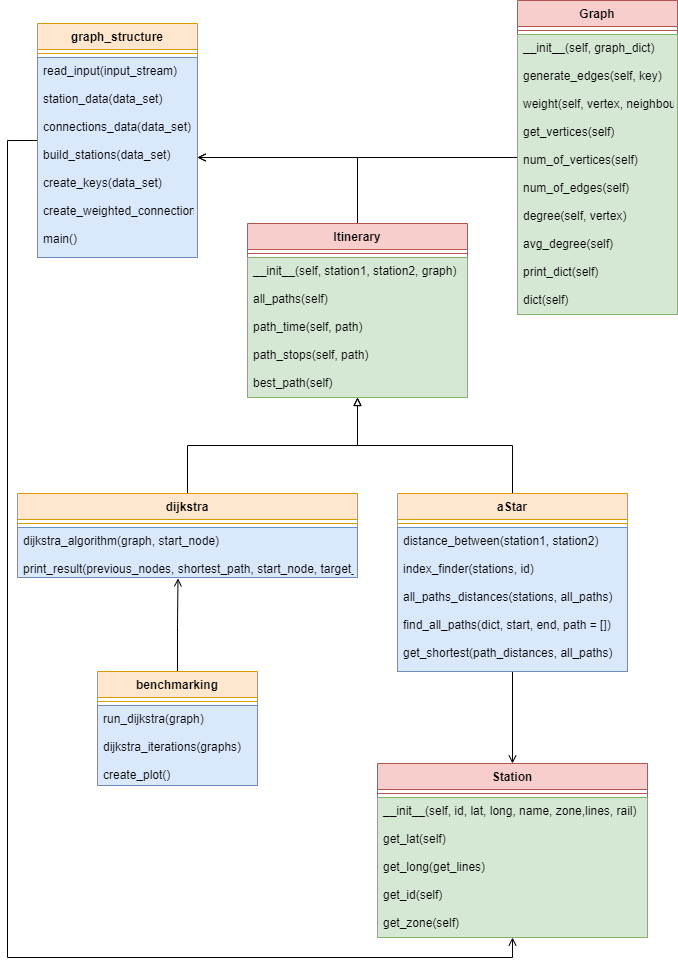

The diagram above was exported from draw.io. Its source (the exported page's mxGraphModel, read from the mxfile embedded in the PNG):
<mxGraphModel dx="1236" dy="656" grid="1" gridSize="10" guides="1" tooltips="1" connect="1" arrows="1" fold="1" page="1" pageScale="1" pageWidth="827" pageHeight="1169" math="0" shadow="0">
  <root>
    <mxCell id="WIyWlLk6GJQsqaUBKTNV-0" />
    <mxCell id="WIyWlLk6GJQsqaUBKTNV-1" parent="WIyWlLk6GJQsqaUBKTNV-0" />
    <mxCell id="pWJZIzeIlkGkFNQdKRsy-38" style="edgeStyle=orthogonalEdgeStyle;rounded=0;orthogonalLoop=1;jettySize=auto;html=1;exitX=0;exitY=0.5;exitDx=0;exitDy=0;entryX=0.5;entryY=1;entryDx=0;entryDy=0;endArrow=open;endFill=0;" edge="1" parent="WIyWlLk6GJQsqaUBKTNV-1" source="pWJZIzeIlkGkFNQdKRsy-4" target="pWJZIzeIlkGkFNQdKRsy-12">
      <mxGeometry relative="1" as="geometry">
        <Array as="points">
          <mxPoint x="30" y="177" />
          <mxPoint x="30" y="994" />
          <mxPoint x="535" y="994" />
        </Array>
      </mxGeometry>
    </mxCell>
    <mxCell id="pWJZIzeIlkGkFNQdKRsy-4" value="graph_structure" style="swimlane;fontStyle=1;align=center;verticalAlign=top;childLayout=stackLayout;horizontal=1;startSize=26;horizontalStack=0;resizeParent=1;resizeParentMax=0;resizeLast=0;collapsible=1;marginBottom=0;fillColor=#ffe6cc;strokeColor=#d79b00;" vertex="1" parent="WIyWlLk6GJQsqaUBKTNV-1">
      <mxGeometry x="60" y="60" width="160" height="234" as="geometry" />
    </mxCell>
    <mxCell id="pWJZIzeIlkGkFNQdKRsy-6" value="" style="line;strokeWidth=1;fillColor=none;align=left;verticalAlign=middle;spacingTop=-1;spacingLeft=3;spacingRight=3;rotatable=0;labelPosition=right;points=[];portConstraint=eastwest;strokeColor=inherit;" vertex="1" parent="pWJZIzeIlkGkFNQdKRsy-4">
      <mxGeometry y="26" width="160" height="8" as="geometry" />
    </mxCell>
    <mxCell id="pWJZIzeIlkGkFNQdKRsy-7" value="read_input(input_stream)&#10;&#10;station_data(data_set)&#10;&#10;connections_data(data_set)&#10;&#10;build_stations(data_set)&#10;&#10;create_keys(data_set)&#10;&#10;create_weighted_connections(data_set)&#10;&#10;main()" style="text;strokeColor=#6c8ebf;fillColor=#dae8fc;align=left;verticalAlign=top;spacingLeft=4;spacingRight=4;overflow=hidden;rotatable=0;points=[[0,0.5],[1,0.5]];portConstraint=eastwest;" vertex="1" parent="pWJZIzeIlkGkFNQdKRsy-4">
      <mxGeometry y="34" width="160" height="200" as="geometry" />
    </mxCell>
    <mxCell id="pWJZIzeIlkGkFNQdKRsy-34" style="edgeStyle=orthogonalEdgeStyle;rounded=0;orthogonalLoop=1;jettySize=auto;html=1;exitX=0;exitY=0.5;exitDx=0;exitDy=0;entryX=1;entryY=0.5;entryDx=0;entryDy=0;endArrow=open;endFill=0;" edge="1" parent="WIyWlLk6GJQsqaUBKTNV-1" source="pWJZIzeIlkGkFNQdKRsy-8" target="pWJZIzeIlkGkFNQdKRsy-7">
      <mxGeometry relative="1" as="geometry" />
    </mxCell>
    <mxCell id="pWJZIzeIlkGkFNQdKRsy-8" value="Graph" style="swimlane;fontStyle=1;align=center;verticalAlign=top;childLayout=stackLayout;horizontal=1;startSize=26;horizontalStack=0;resizeParent=1;resizeParentMax=0;resizeLast=0;collapsible=1;marginBottom=0;fillColor=#f8cecc;strokeColor=#b85450;" vertex="1" parent="WIyWlLk6GJQsqaUBKTNV-1">
      <mxGeometry x="540" y="37" width="160" height="314" as="geometry" />
    </mxCell>
    <mxCell id="pWJZIzeIlkGkFNQdKRsy-10" value="" style="line;strokeWidth=1;fillColor=none;align=left;verticalAlign=middle;spacingTop=-1;spacingLeft=3;spacingRight=3;rotatable=0;labelPosition=right;points=[];portConstraint=eastwest;strokeColor=inherit;" vertex="1" parent="pWJZIzeIlkGkFNQdKRsy-8">
      <mxGeometry y="26" width="160" height="8" as="geometry" />
    </mxCell>
    <mxCell id="pWJZIzeIlkGkFNQdKRsy-11" value="__init__(self, graph_dict)&#10;&#10;generate_edges(self, key)&#10;&#10;weight(self, vertex, neighbour)&#10;&#10;get_vertices(self)&#10;&#10;num_of_vertices(self)&#10;&#10;num_of_edges(self)&#10;&#10;degree(self, vertex)&#10;&#10;avg_degree(self)&#10;&#10;print_dict(self)&#10;&#10;dict(self)" style="text;strokeColor=#82b366;fillColor=#d5e8d4;align=left;verticalAlign=top;spacingLeft=4;spacingRight=4;overflow=hidden;rotatable=0;points=[[0,0.5],[1,0.5]];portConstraint=eastwest;" vertex="1" parent="pWJZIzeIlkGkFNQdKRsy-8">
      <mxGeometry y="34" width="160" height="280" as="geometry" />
    </mxCell>
    <mxCell id="pWJZIzeIlkGkFNQdKRsy-12" value="Station" style="swimlane;fontStyle=1;align=center;verticalAlign=top;childLayout=stackLayout;horizontal=1;startSize=26;horizontalStack=0;resizeParent=1;resizeParentMax=0;resizeLast=0;collapsible=1;marginBottom=0;fillColor=#f8cecc;strokeColor=#b85450;" vertex="1" parent="WIyWlLk6GJQsqaUBKTNV-1">
      <mxGeometry x="400" y="800" width="270" height="174" as="geometry" />
    </mxCell>
    <mxCell id="pWJZIzeIlkGkFNQdKRsy-14" value="" style="line;strokeWidth=1;fillColor=none;align=left;verticalAlign=middle;spacingTop=-1;spacingLeft=3;spacingRight=3;rotatable=0;labelPosition=right;points=[];portConstraint=eastwest;strokeColor=inherit;" vertex="1" parent="pWJZIzeIlkGkFNQdKRsy-12">
      <mxGeometry y="26" width="270" height="8" as="geometry" />
    </mxCell>
    <mxCell id="pWJZIzeIlkGkFNQdKRsy-15" value="__init__(self, id, lat, long, name, zone,lines, rail)&#10;&#10;get_lat(self)&#10;&#10;get_long(get_lines)&#10;&#10;get_id(self)&#10;&#10;get_zone(self)" style="text;strokeColor=#82b366;fillColor=#d5e8d4;align=left;verticalAlign=top;spacingLeft=4;spacingRight=4;overflow=hidden;rotatable=0;points=[[0,0.5],[1,0.5]];portConstraint=eastwest;" vertex="1" parent="pWJZIzeIlkGkFNQdKRsy-12">
      <mxGeometry y="34" width="270" height="140" as="geometry" />
    </mxCell>
    <mxCell id="pWJZIzeIlkGkFNQdKRsy-32" style="edgeStyle=orthogonalEdgeStyle;rounded=0;orthogonalLoop=1;jettySize=auto;html=1;exitX=0.5;exitY=0;exitDx=0;exitDy=0;entryX=0.5;entryY=1;entryDx=0;entryDy=0;endArrow=block;endFill=0;" edge="1" parent="WIyWlLk6GJQsqaUBKTNV-1" source="pWJZIzeIlkGkFNQdKRsy-16" target="pWJZIzeIlkGkFNQdKRsy-24">
      <mxGeometry relative="1" as="geometry" />
    </mxCell>
    <mxCell id="pWJZIzeIlkGkFNQdKRsy-16" value="dijkstra" style="swimlane;fontStyle=1;align=center;verticalAlign=top;childLayout=stackLayout;horizontal=1;startSize=26;horizontalStack=0;resizeParent=1;resizeParentMax=0;resizeLast=0;collapsible=1;marginBottom=0;fillColor=#ffe6cc;strokeColor=#d79b00;" vertex="1" parent="WIyWlLk6GJQsqaUBKTNV-1">
      <mxGeometry x="40" y="530" width="340" height="84" as="geometry" />
    </mxCell>
    <mxCell id="pWJZIzeIlkGkFNQdKRsy-18" value="" style="line;strokeWidth=1;fillColor=none;align=left;verticalAlign=middle;spacingTop=-1;spacingLeft=3;spacingRight=3;rotatable=0;labelPosition=right;points=[];portConstraint=eastwest;strokeColor=inherit;" vertex="1" parent="pWJZIzeIlkGkFNQdKRsy-16">
      <mxGeometry y="26" width="340" height="8" as="geometry" />
    </mxCell>
    <mxCell id="pWJZIzeIlkGkFNQdKRsy-19" value="dijkstra_algorithm(graph, start_node)&#10;&#10;print_result(previous_nodes, shortest_path, start_node, target_node)" style="text;strokeColor=#6c8ebf;fillColor=#dae8fc;align=left;verticalAlign=top;spacingLeft=4;spacingRight=4;overflow=hidden;rotatable=0;points=[[0,0.5],[1,0.5]];portConstraint=eastwest;" vertex="1" parent="pWJZIzeIlkGkFNQdKRsy-16">
      <mxGeometry y="34" width="340" height="50" as="geometry" />
    </mxCell>
    <mxCell id="pWJZIzeIlkGkFNQdKRsy-33" style="edgeStyle=orthogonalEdgeStyle;rounded=0;orthogonalLoop=1;jettySize=auto;html=1;exitX=0.5;exitY=0;exitDx=0;exitDy=0;entryX=0.5;entryY=1;entryDx=0;entryDy=0;endArrow=block;endFill=0;" edge="1" parent="WIyWlLk6GJQsqaUBKTNV-1" source="pWJZIzeIlkGkFNQdKRsy-20" target="pWJZIzeIlkGkFNQdKRsy-24">
      <mxGeometry relative="1" as="geometry" />
    </mxCell>
    <mxCell id="pWJZIzeIlkGkFNQdKRsy-36" style="edgeStyle=orthogonalEdgeStyle;rounded=0;orthogonalLoop=1;jettySize=auto;html=1;exitX=0.5;exitY=1;exitDx=0;exitDy=0;entryX=0.5;entryY=0;entryDx=0;entryDy=0;endArrow=open;endFill=0;" edge="1" parent="WIyWlLk6GJQsqaUBKTNV-1" source="pWJZIzeIlkGkFNQdKRsy-20" target="pWJZIzeIlkGkFNQdKRsy-12">
      <mxGeometry relative="1" as="geometry" />
    </mxCell>
    <mxCell id="pWJZIzeIlkGkFNQdKRsy-20" value="aStar" style="swimlane;fontStyle=1;align=center;verticalAlign=top;childLayout=stackLayout;horizontal=1;startSize=26;horizontalStack=0;resizeParent=1;resizeParentMax=0;resizeLast=0;collapsible=1;marginBottom=0;fillColor=#ffe6cc;strokeColor=#d79b00;" vertex="1" parent="WIyWlLk6GJQsqaUBKTNV-1">
      <mxGeometry x="420" y="530" width="230" height="178" as="geometry" />
    </mxCell>
    <mxCell id="pWJZIzeIlkGkFNQdKRsy-22" value="" style="line;strokeWidth=1;fillColor=none;align=left;verticalAlign=middle;spacingTop=-1;spacingLeft=3;spacingRight=3;rotatable=0;labelPosition=right;points=[];portConstraint=eastwest;strokeColor=inherit;" vertex="1" parent="pWJZIzeIlkGkFNQdKRsy-20">
      <mxGeometry y="26" width="230" height="8" as="geometry" />
    </mxCell>
    <mxCell id="pWJZIzeIlkGkFNQdKRsy-23" value="distance_between(station1, station2)&#10;&#10;index_finder(stations, id)&#10;&#10;all_paths_distances(stations, all_paths)&#10;&#10;find_all_paths(dict, start, end, path = [])&#10;&#10;get_shortest(path_distances, all_paths)" style="text;strokeColor=#6c8ebf;fillColor=#dae8fc;align=left;verticalAlign=top;spacingLeft=4;spacingRight=4;overflow=hidden;rotatable=0;points=[[0,0.5],[1,0.5]];portConstraint=eastwest;" vertex="1" parent="pWJZIzeIlkGkFNQdKRsy-20">
      <mxGeometry y="34" width="230" height="144" as="geometry" />
    </mxCell>
    <mxCell id="pWJZIzeIlkGkFNQdKRsy-35" style="edgeStyle=orthogonalEdgeStyle;rounded=0;orthogonalLoop=1;jettySize=auto;html=1;exitX=0.5;exitY=0;exitDx=0;exitDy=0;entryX=1;entryY=0.5;entryDx=0;entryDy=0;endArrow=open;endFill=0;" edge="1" parent="WIyWlLk6GJQsqaUBKTNV-1" source="pWJZIzeIlkGkFNQdKRsy-24" target="pWJZIzeIlkGkFNQdKRsy-7">
      <mxGeometry relative="1" as="geometry" />
    </mxCell>
    <mxCell id="pWJZIzeIlkGkFNQdKRsy-24" value="Itinerary" style="swimlane;fontStyle=1;align=center;verticalAlign=top;childLayout=stackLayout;horizontal=1;startSize=26;horizontalStack=0;resizeParent=1;resizeParentMax=0;resizeLast=0;collapsible=1;marginBottom=0;fillColor=#f8cecc;strokeColor=#b85450;" vertex="1" parent="WIyWlLk6GJQsqaUBKTNV-1">
      <mxGeometry x="270" y="260" width="220" height="174" as="geometry" />
    </mxCell>
    <mxCell id="pWJZIzeIlkGkFNQdKRsy-26" value="" style="line;strokeWidth=1;fillColor=none;align=left;verticalAlign=middle;spacingTop=-1;spacingLeft=3;spacingRight=3;rotatable=0;labelPosition=right;points=[];portConstraint=eastwest;strokeColor=inherit;" vertex="1" parent="pWJZIzeIlkGkFNQdKRsy-24">
      <mxGeometry y="26" width="220" height="8" as="geometry" />
    </mxCell>
    <mxCell id="pWJZIzeIlkGkFNQdKRsy-27" value="__init__(self, station1, station2, graph)&#10;&#10;all_paths(self)&#10;&#10;path_time(self, path)&#10;&#10;path_stops(self, path)&#10;&#10;best_path(self)" style="text;strokeColor=#82b366;fillColor=#d5e8d4;align=left;verticalAlign=top;spacingLeft=4;spacingRight=4;overflow=hidden;rotatable=0;points=[[0,0.5],[1,0.5]];portConstraint=eastwest;" vertex="1" parent="pWJZIzeIlkGkFNQdKRsy-24">
      <mxGeometry y="34" width="220" height="140" as="geometry" />
    </mxCell>
    <mxCell id="pWJZIzeIlkGkFNQdKRsy-37" style="edgeStyle=orthogonalEdgeStyle;rounded=0;orthogonalLoop=1;jettySize=auto;html=1;exitX=0.5;exitY=0;exitDx=0;exitDy=0;entryX=0.472;entryY=1.017;entryDx=0;entryDy=0;entryPerimeter=0;endArrow=open;endFill=0;" edge="1" parent="WIyWlLk6GJQsqaUBKTNV-1" source="pWJZIzeIlkGkFNQdKRsy-28" target="pWJZIzeIlkGkFNQdKRsy-19">
      <mxGeometry relative="1" as="geometry" />
    </mxCell>
    <mxCell id="pWJZIzeIlkGkFNQdKRsy-28" value="benchmarking" style="swimlane;fontStyle=1;align=center;verticalAlign=top;childLayout=stackLayout;horizontal=1;startSize=26;horizontalStack=0;resizeParent=1;resizeParentMax=0;resizeLast=0;collapsible=1;marginBottom=0;fillColor=#ffe6cc;strokeColor=#d79b00;" vertex="1" parent="WIyWlLk6GJQsqaUBKTNV-1">
      <mxGeometry x="120" y="708" width="160" height="114" as="geometry" />
    </mxCell>
    <mxCell id="pWJZIzeIlkGkFNQdKRsy-30" value="" style="line;strokeWidth=1;fillColor=none;align=left;verticalAlign=middle;spacingTop=-1;spacingLeft=3;spacingRight=3;rotatable=0;labelPosition=right;points=[];portConstraint=eastwest;strokeColor=inherit;" vertex="1" parent="pWJZIzeIlkGkFNQdKRsy-28">
      <mxGeometry y="26" width="160" height="8" as="geometry" />
    </mxCell>
    <mxCell id="pWJZIzeIlkGkFNQdKRsy-31" value="run_dijkstra(graph)&#10;&#10;dijkstra_iterations(graphs)&#10;&#10;create_plot()" style="text;strokeColor=#6c8ebf;fillColor=#dae8fc;align=left;verticalAlign=top;spacingLeft=4;spacingRight=4;overflow=hidden;rotatable=0;points=[[0,0.5],[1,0.5]];portConstraint=eastwest;" vertex="1" parent="pWJZIzeIlkGkFNQdKRsy-28">
      <mxGeometry y="34" width="160" height="80" as="geometry" />
    </mxCell>
  </root>
</mxGraphModel>